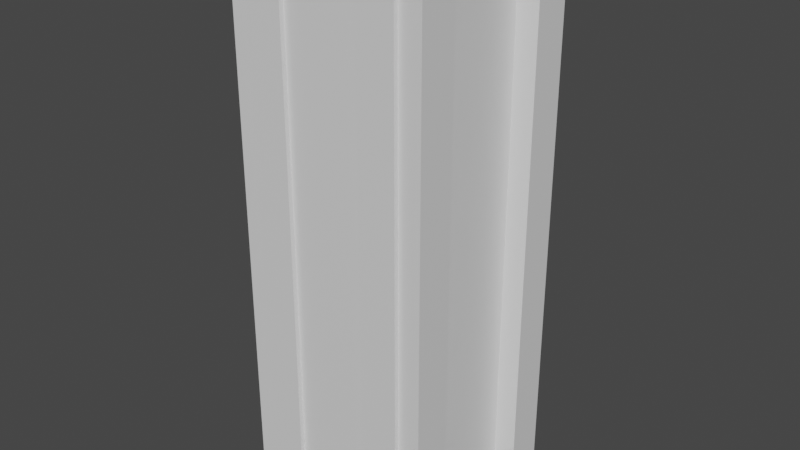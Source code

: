 # Source: ph_var_sciana.blend  (saved by Blender 2.80.75; exported with 4.5.12 LTS)
import bpy
from mathutils import Matrix  # noqa: F401  (used for matrix-valued properties, if any)

bpy.ops.wm.read_factory_settings(use_empty=True)
scene = bpy.context.scene
scene.name = 'Scene'

# ---- collections
col_collection = bpy.data.collections.new('Collection'); scene.collection.children.link(col_collection)

# ---- materials (node trees are filled in below, after node groups)
mat_material = bpy.data.materials.new('Material')
mat_material.alpha_threshold = 0.0
mat_material.use_transparent_shadow = False
mat_material.line_color = (0.0, 0.0, 0.0, 1.0)

# ---- material node trees
mat_material.use_nodes = True; mat_material.node_tree.nodes.clear()
_N = mat_material.node_tree.nodes; _L = mat_material.node_tree.links
n0 = _N.new('ShaderNodeOutputMaterial'); n0.name = 'Material Output'; n0.location = (300, 300)
n1 = _N.new('ShaderNodeBsdfPrincipled'); n1.name = 'Principled BSDF'; n1.location = (10, 300)
n1.distribution = 'GGX'
n1.subsurface_method = 'BURLEY'
n1.inputs[2].default_value = 0.4
n1.inputs[3].default_value = 1.45
n1.inputs[27].default_value = (0.0, 0.0, 0.0, 1.0)
n1.inputs[28].default_value = 1.0
_L.new(n1.outputs[0], n0.inputs[0])
n0.is_active_output = True

# ---- world
world_world = bpy.data.worlds.new('World'); scene.world = world_world
world_world.use_nodes = True; world_world.node_tree.nodes.clear()
_N = world_world.node_tree.nodes; _L = world_world.node_tree.links
n0 = _N.new('ShaderNodeOutputWorld'); n0.name = 'World Output'; n0.location = (300, 300)
n1 = _N.new('ShaderNodeBackground'); n1.name = 'Background'; n1.location = (10, 300)
n1.inputs[0].default_value = (0.05088, 0.05088, 0.05088, 1.0)
_L.new(n1.outputs[0], n0.inputs[0])
n0.is_active_output = True
world_world.color = (0.05088, 0.05088, 0.05088)
world_world.use_sun_shadow = False
world_world.sun_shadow_jitter_overblur = 0.0

# ---- meshes
me_cube_001 = bpy.data.meshes.new('Cube.001')
me_cube_001.from_pydata([(-0.3584, -1.542, -0.8878), (-0.3584, -2.719, -0.8878), (-0.3584, -1.542, 0.9386), (-0.3584, -2.719, 0.9386), (0.8183, -1.542, -0.8878), (0.8183, -2.719, -0.8878), (0.8183, -1.542, 0.9386), (0.8183, -2.719, 0.9386), (1.016, -2.801, 1.028), (1.016, 2.801, 1.028), (1.016, -2.801, -0.9717), (1.016, 2.801, -0.9717), (0.6283, -2.801, 1.028), (0.6283, 2.801, 1.028), (0.6283, -2.801, -0.9717), (0.6283, 2.801, -0.9717), (-0.1632, -2.801, 1.028), (-0.1632, 2.801, 1.028), (-0.1632, -2.801, -0.9717), (-0.1632, 2.801, -0.9717), (-0.5508, -2.801, 1.028), (-0.5508, 2.801, 1.028), (-0.5508, -2.801, -0.9717), (-0.5508, 2.801, -0.9717), (-0.7577, -2.741, -0.5496), (-0.7577, 2.741, -0.5496), (1.242, -2.741, -0.5496), (1.242, 2.741, -0.5496), (-0.7577, -2.741, -0.9372), (-0.7577, 2.741, -0.9372), (1.242, -2.741, -0.9372), (1.242, 2.741, -0.9372), (-0.7577, -2.741, 0.9809), (-0.7577, 2.741, 0.9809), (1.242, -2.741, 0.9809), (1.242, 2.741, 0.9809), (-0.7577, -2.741, 0.5932), (-0.7577, 2.741, 0.5932), (1.242, -2.741, 0.5932), (1.242, 2.741, 0.5932)], [], [(0, 1, 3, 2), (2, 3, 7, 6), (6, 7, 5, 4), (4, 5, 1, 0), (2, 6, 4, 0), (7, 3, 1, 5), (8, 12, 14, 10), (11, 10, 14, 15), (15, 14, 12, 13), (13, 9, 11, 15), (9, 8, 10, 11), (13, 12, 8, 9), (16, 20, 22, 18), (19, 18, 22, 23), (23, 22, 20, 21), (21, 17, 19, 23), (17, 16, 18, 19), (21, 20, 16, 17), (24, 28, 30, 26), (27, 26, 30, 31), (31, 30, 28, 29), (29, 25, 27, 31), (25, 24, 26, 27), (29, 28, 24, 25), (32, 36, 38, 34), (35, 34, 38, 39), (39, 38, 36, 37), (37, 33, 35, 39), (33, 32, 34, 35), (37, 36, 32, 33)])
_uv = me_cube_001.uv_layers.new(name='UVMap')
_uv.uv.foreach_set('vector', [0.375, 0.0, 0.625, 0.0, 0.625, 0.25, 0.375, 0.25, 0.375, 0.25, 0.625, 0.25, 0.625, 0.5, 0.375, 0.5, 0.375, 0.5, 0.625, 0.5, 0.625, 0.75, 0.375, 0.75, 0.375, 0.75, 0.625, 0.75, 0.625, 1.0, 0.375, 1.0, 0.125, 0.5, 0.375, 0.5, 0.375, 0.75, 0.125, 0.75, 0.625, 0.5, 0.875, 0.5, 0.875, 0.75, 0.625, 0.75, 0.375, 0.0, 0.625, 0.0, 0.625, 0.25, 0.375, 0.25, 0.375, 0.25, 0.625, 0.25, 0.625, 0.5, 0.375, 0.5, 0.375, 0.5, 0.625, 0.5, 0.625, 0.75, 0.375, 0.75, 0.375, 0.75, 0.625, 0.75, 0.625, 1.0, 0.375, 1.0, 0.125, 0.5, 0.375, 0.5, 0.375, 0.75, 0.125, 0.75, 0.625, 0.5, 0.875, 0.5, 0.875, 0.75, 0.625, 0.75, 0.375, 0.0, 0.625, 0.0, 0.625, 0.25, 0.375, 0.25, 0.375, 0.25, 0.625, 0.25, 0.625, 0.5, 0.375, 0.5, 0.375, 0.5, 0.625, 0.5, 0.625, 0.75, 0.375, 0.75, 0.375, 0.75, 0.625, 0.75, 0.625, 1.0, 0.375, 1.0, 0.125, 0.5, 0.375, 0.5, 0.375, 0.75, 0.125, 0.75, 0.625, 0.5, 0.875, 0.5, 0.875, 0.75, 0.625, 0.75, 0.375, 0.0, 0.625, 0.0, 0.625, 0.25, 0.375, 0.25, 0.375, 0.25, 0.625, 0.25, 0.625, 0.5, 0.375, 0.5, 0.375, 0.5, 0.625, 0.5, 0.625, 0.75, 0.375, 0.75, 0.375, 0.75, 0.625, 0.75, 0.625, 1.0, 0.375, 1.0, 0.125, 0.5, 0.375, 0.5, 0.375, 0.75, 0.125, 0.75, 0.625, 0.5, 0.875, 0.5, 0.875, 0.75, 0.625, 0.75, 0.375, 0.0, 0.625, 0.0, 0.625, 0.25, 0.375, 0.25, 0.375, 0.25, 0.625, 0.25, 0.625, 0.5, 0.375, 0.5, 0.375, 0.5, 0.625, 0.5, 0.625, 0.75, 0.375, 0.75, 0.375, 0.75, 0.625, 0.75, 0.625, 1.0, 0.375, 1.0, 0.125, 0.5, 0.375, 0.5, 0.375, 0.75, 0.125, 0.75, 0.625, 0.5, 0.875, 0.5, 0.875, 0.75, 0.625, 0.75])
me_cube_001.materials.append(mat_material)
me_cube_001.use_remesh_preserve_volume = False
me_cube_001.use_remesh_preserve_attributes = False
me_cube_001.use_mirror_vertex_groups = False
me_cube_001.update()

# ---- objects
ob_cube_001 = bpy.data.objects.new('Cube.001', me_cube_001)

# ---- transforms, parenting, visibility, modifiers, constraints
ob_cube_001.location = (0.0, 0.0, 0.0)
ob_cube_001.rotation_euler = (1.571, -0.0, 0.0)
ob_cube_001.lineart.crease_threshold = 0.0

# ---- collection membership
col_collection.objects.link(ob_cube_001)

# ---- scene / render settings (as saved in the file)
scene.frame_start = 1; scene.frame_end = 250; scene.frame_set(1)
scene.render.engine = 'BLENDER_EEVEE_NEXT'
scene.cycles.use_denoising = False
scene.cycles.samples = 128
scene.cycles.sampling_pattern = 'TABULATED_SOBOL'
scene.cycles.use_adaptive_sampling = False
scene.cycles.use_light_tree = False
scene.view_settings.view_transform = 'Filmic'
bpy.context.view_layer.update()

# ---- added for rendering (the .blend has no active camera and no usable light): camera, sun
cam_auto = bpy.data.cameras.new('AutoCamera')
cam_auto.lens = 50.0
cam_auto.sensor_width = 36.0
cam_auto.clip_end = 1000.0
ob_auto_camera = bpy.data.objects.new('AutoCamera', cam_auto)
scene.collection.objects.link(ob_auto_camera)
ob_auto_camera.location = (6.04796, -6.99502, 4.6445)
ob_auto_camera.rotation_euler = (1.09748, -7.21219e-08, 0.694738)
scene.camera = ob_auto_camera
light_auto_sun = bpy.data.lights.new('AutoSun', 'SUN')
light_auto_sun.energy = 3.0
light_auto_sun.angle = 0.0523599
ob_auto_sun = bpy.data.objects.new('AutoSun', light_auto_sun)
scene.collection.objects.link(ob_auto_sun)
ob_auto_sun.rotation_euler = (0.872665, 0.174533, 0.523599)
bpy.context.view_layer.update()
